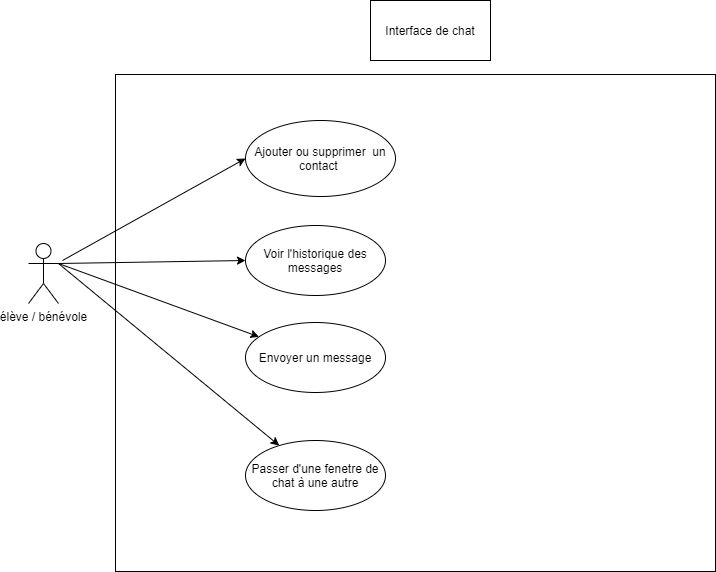

The diagram above was exported from draw.io. Its source (the exported page's mxGraphModel, read from the mxfile embedded in the PNG):
<mxGraphModel dx="1086" dy="806" grid="0" gridSize="10" guides="1" tooltips="1" connect="1" arrows="1" fold="1" page="1" pageScale="1" pageWidth="827" pageHeight="1169" math="0" shadow="0">
  <root>
    <mxCell id="0" />
    <mxCell id="1" parent="0" />
    <mxCell id="2yy8w5d-pT-F0oGoGBuP-1" value="" style="rounded=0;whiteSpace=wrap;html=1;" vertex="1" parent="1">
      <mxGeometry x="139" y="107" width="600" height="497" as="geometry" />
    </mxCell>
    <mxCell id="blds0s-5-eZv5qRJfoX8-1" value="Interface de chat" style="rounded=0;whiteSpace=wrap;html=1;" parent="1" vertex="1">
      <mxGeometry x="394" y="33" width="120" height="60" as="geometry" />
    </mxCell>
    <mxCell id="blds0s-5-eZv5qRJfoX8-2" value="élève / bénévole" style="shape=umlActor;verticalLabelPosition=bottom;verticalAlign=top;html=1;outlineConnect=0;" parent="1" vertex="1">
      <mxGeometry x="52" y="276" width="30" height="60" as="geometry" />
    </mxCell>
    <mxCell id="blds0s-5-eZv5qRJfoX8-3" value="Envoyer un message" style="ellipse;whiteSpace=wrap;html=1;" parent="1" vertex="1">
      <mxGeometry x="269" y="355" width="140" height="70" as="geometry" />
    </mxCell>
    <mxCell id="blds0s-5-eZv5qRJfoX8-4" value="Voir l'historique des messages" style="ellipse;whiteSpace=wrap;html=1;" parent="1" vertex="1">
      <mxGeometry x="269" y="258" width="140" height="70" as="geometry" />
    </mxCell>
    <mxCell id="blds0s-5-eZv5qRJfoX8-5" value="Ajouter ou supprimer&amp;nbsp; un contact&amp;nbsp;" style="ellipse;whiteSpace=wrap;html=1;" parent="1" vertex="1">
      <mxGeometry x="269" y="153" width="150" height="76" as="geometry" />
    </mxCell>
    <mxCell id="blds0s-5-eZv5qRJfoX8-12" value="" style="endArrow=classic;html=1;exitX=1;exitY=0.3333333333333333;exitDx=0;exitDy=0;exitPerimeter=0;" parent="1" source="blds0s-5-eZv5qRJfoX8-2" target="blds0s-5-eZv5qRJfoX8-3" edge="1">
      <mxGeometry width="50" height="50" relative="1" as="geometry">
        <mxPoint x="159" y="366" as="sourcePoint" />
        <mxPoint x="209" y="316" as="targetPoint" />
      </mxGeometry>
    </mxCell>
    <mxCell id="blds0s-5-eZv5qRJfoX8-13" value="" style="endArrow=classic;html=1;exitX=1;exitY=0.3333333333333333;exitDx=0;exitDy=0;exitPerimeter=0;entryX=0;entryY=0.5;entryDx=0;entryDy=0;" parent="1" source="blds0s-5-eZv5qRJfoX8-2" target="blds0s-5-eZv5qRJfoX8-4" edge="1">
      <mxGeometry width="50" height="50" relative="1" as="geometry">
        <mxPoint x="117" y="309" as="sourcePoint" />
        <mxPoint x="167" y="259" as="targetPoint" />
      </mxGeometry>
    </mxCell>
    <mxCell id="blds0s-5-eZv5qRJfoX8-14" value="" style="endArrow=classic;html=1;entryX=0;entryY=0.5;entryDx=0;entryDy=0;" parent="1" target="blds0s-5-eZv5qRJfoX8-5" edge="1">
      <mxGeometry width="50" height="50" relative="1" as="geometry">
        <mxPoint x="86" y="293" as="sourcePoint" />
        <mxPoint x="183" y="195" as="targetPoint" />
      </mxGeometry>
    </mxCell>
    <mxCell id="blds0s-5-eZv5qRJfoX8-15" value="Passer d'une fenetre de chat à une autre" style="ellipse;whiteSpace=wrap;html=1;" parent="1" vertex="1">
      <mxGeometry x="269" y="473" width="140" height="70" as="geometry" />
    </mxCell>
    <mxCell id="blds0s-5-eZv5qRJfoX8-16" value="" style="endArrow=classic;html=1;exitX=1;exitY=0.3333333333333333;exitDx=0;exitDy=0;exitPerimeter=0;" parent="1" source="blds0s-5-eZv5qRJfoX8-2" target="blds0s-5-eZv5qRJfoX8-15" edge="1">
      <mxGeometry width="50" height="50" relative="1" as="geometry">
        <mxPoint x="111" y="419" as="sourcePoint" />
        <mxPoint x="161" y="369" as="targetPoint" />
      </mxGeometry>
    </mxCell>
  </root>
</mxGraphModel>